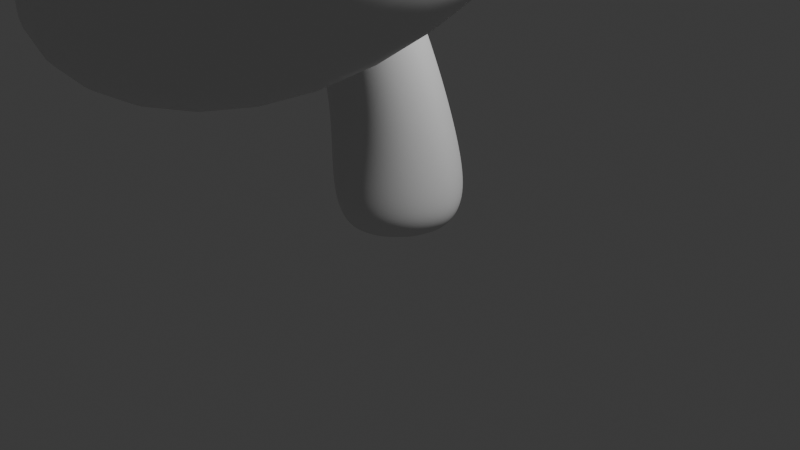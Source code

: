 # Source: scene_obj.blend  (saved by Blender 4.0.36; exported with 4.5.12 LTS)
import bpy
from mathutils import Matrix  # noqa: F401  (used for matrix-valued properties, if any)

bpy.ops.wm.read_factory_settings(use_empty=True)
scene = bpy.context.scene
scene.name = 'Scene'

# ---- collections
col_collection = bpy.data.collections.new('Collection'); scene.collection.children.link(col_collection)
col_mush_room = bpy.data.collections.new('mush_room'); scene.collection.children.link(col_mush_room)
col_dots = bpy.data.collections.new('dots'); col_mush_room.children.link(col_dots)

# ---- materials (node trees are filled in below, after node groups)
mat_material = bpy.data.materials.new('Material')
mat_material.alpha_threshold = 0.0
mat_material.use_transparent_shadow = False
mat_material.roughness = 0.5
mat_material.line_color = (0.0, 0.0, 0.0, 1.0)

# ---- material node trees
mat_material.use_nodes = True; mat_material.node_tree.nodes.clear()
_N = mat_material.node_tree.nodes; _L = mat_material.node_tree.links
n0 = _N.new('ShaderNodeOutputMaterial'); n0.name = 'Material Output'; n0.location = (300, 300)
n1 = _N.new('ShaderNodeBsdfPrincipled'); n1.name = 'Principled BSDF'; n1.location = (10, 300)
n1.inputs[3].default_value = 1.45
_L.new(n1.outputs[0], n0.inputs[0])
n0.is_active_output = True

# ---- world
world_world = bpy.data.worlds.new('World'); scene.world = world_world
world_world.use_nodes = True; world_world.node_tree.nodes.clear()
_N = world_world.node_tree.nodes; _L = world_world.node_tree.links
n0 = _N.new('ShaderNodeOutputWorld'); n0.name = 'World Output'; n0.location = (300, 300)
n1 = _N.new('ShaderNodeBackground'); n1.name = 'Background'; n1.location = (10, 300)
n1.inputs[0].default_value = (0.05088, 0.05088, 0.05088, 1.0)
_L.new(n1.outputs[0], n0.inputs[0])
n0.is_active_output = True
world_world.color = (0.05088, 0.05088, 0.05088)
world_world.use_sun_shadow = False
world_world.sun_shadow_jitter_overblur = 0.0

# ---- cameras
cam_camera = bpy.data.cameras.new('Camera')
cam_camera.clip_end = 100.0
cam_camera.ortho_scale = 7.314

# ---- lights
light_light = bpy.data.lights.new('Light', 'POINT')
light_light.transmission_factor = 0.0
light_light.use_soft_falloff = False
light_light.energy = 1000.0
light_light.shadow_soft_size = 0.1
light_light.shadow_maximum_resolution = 0.006
light_light.use_absolute_resolution = True

# ---- meshes
me_cube = bpy.data.meshes.new('Cube')
me_cube.from_pydata([(0.7198, 0.7198, 1.379), (0.9592, 0.9592, -0.1087), (0.7198, -0.7198, 1.379), (0.9592, -0.9592, -0.1087), (-0.7198, 0.7198, 1.379), (-0.9592, 0.9592, -0.1087), (-0.7198, -0.7198, 1.379), (-0.9592, -0.9592, -0.1087), (2.408, 2.408, -0.4253), (-2.408, -2.408, -0.4253), (2.408, -2.408, -0.4253), (-2.408, 2.408, -0.4253), (-1.406, -1.406, 0.1182), (1.406, 1.406, 0.1182), (1.406, -1.406, 0.1182), (-1.406, 1.406, 0.1182), (-1.964, 1.964, -1.0), (-1.964, -1.964, -1.0), (1.964, 1.964, -1.0), (1.964, -1.964, -1.0), (-1.495, 1.495, -1.0), (-1.495, -1.495, -1.0), (1.495, 1.495, -1.0), (1.495, -1.495, -1.0)], [], [(0, 4, 6, 2), (14, 2, 6, 12), (12, 6, 4, 15), (5, 1, 3, 7), (13, 0, 2, 14), (15, 4, 0, 13), (16, 11, 8, 18), (18, 8, 10, 19), (17, 9, 11, 16), (19, 10, 9, 17), (11, 15, 13, 8), (8, 13, 14, 10), (9, 12, 15, 11), (10, 14, 12, 9), (20, 21, 17, 16), (22, 20, 16, 18), (21, 23, 19, 17), (23, 22, 18, 19), (5, 7, 21, 20), (1, 5, 20, 22), (7, 3, 23, 21), (3, 1, 22, 23)])
me_cube.polygons.foreach_set('use_smooth', [True] * 22)
_uv = me_cube.uv_layers.new(name='UVMap')
_uv.uv.foreach_set('vector', [0.625, 0.5, 0.875, 0.5, 0.875, 0.75, 0.625, 0.75, 0.5197, 0.75, 0.625, 0.75, 0.625, 1.0, 0.5197, 1.0, 0.5197, 0.0, 0.625, 0.0, 0.625, 0.25, 0.5197, 0.25, 0.189, 0.564, 0.311, 0.564, 0.311, 0.686, 0.189, 0.686, 0.5197, 0.5, 0.625, 0.5, 0.625, 0.75, 0.5197, 0.75, 0.5197, 0.25, 0.625, 0.25, 0.625, 0.5, 0.5197, 0.5, 0.375, 0.25, 0.4528, 0.25, 0.4528, 0.5, 0.375, 0.5, 0.375, 0.5, 0.4528, 0.5, 0.4528, 0.75, 0.375, 0.75, 0.375, 0.0, 0.4528, 0.0, 0.4528, 0.25, 0.375, 0.25, 0.375, 0.75, 0.4528, 0.75, 0.4528, 1.0, 0.375, 1.0, 0.4528, 0.25, 0.5197, 0.25, 0.5197, 0.5, 0.4528, 0.5, 0.4528, 0.5, 0.5197, 0.5, 0.5197, 0.75, 0.4528, 0.75, 0.4528, 0.0, 0.5197, 0.0, 0.5197, 0.25, 0.4528, 0.25, 0.4528, 0.75, 0.5197, 0.75, 0.5197, 1.0, 0.4528, 1.0, 0.1549, 0.5299, 0.1549, 0.7201, 0.125, 0.75, 0.125, 0.5, 0.3451, 0.5299, 0.1549, 0.5299, 0.125, 0.5, 0.375, 0.5, 0.1549, 0.7201, 0.3451, 0.7201, 0.375, 0.75, 0.125, 0.75, 0.3451, 0.7201, 0.3451, 0.5299, 0.375, 0.5, 0.375, 0.75, 0.189, 0.564, 0.189, 0.686, 0.1549, 0.7201, 0.1549, 0.5299, 0.311, 0.564, 0.189, 0.564, 0.1549, 0.5299, 0.3451, 0.5299, 0.189, 0.686, 0.311, 0.686, 0.3451, 0.7201, 0.1549, 0.7201, 0.311, 0.686, 0.311, 0.564, 0.3451, 0.5299, 0.3451, 0.7201])
me_cube.materials.append(mat_material)
me_cube.use_mirror_vertex_groups = False
me_cube.update()
me_x = bpy.data.meshes.new('柱体')
me_x.from_pydata([(-2.161e-09, 0.3723, -0.04034), (-2.161e-09, 0.3723, 4.557), (0.1862, 0.3225, -0.04034), (0.1862, 0.3225, 4.557), (0.3225, 0.1862, -0.04034), (0.3225, 0.1862, 4.557), (0.3723, -2.058e-09, -0.04034), (0.3723, -2.058e-09, 4.557), (0.3225, -0.1862, -0.04034), (0.3225, -0.1862, 4.557), (0.1862, -0.3225, -0.04034), (0.1862, -0.3225, 4.557), (-2.161e-09, -0.3723, -0.04034), (-2.161e-09, -0.3723, 4.557), (-0.1862, -0.3225, -0.04034), (-0.1862, -0.3225, 4.557), (-0.3225, -0.1862, -0.04034), (-0.3225, -0.1862, 4.557), (-0.3723, -2.058e-09, -0.04034), (-0.3723, -2.058e-09, 4.557), (-0.3225, 0.1862, -0.04034), (-0.3225, 0.1862, 4.557), (-0.1862, 0.3225, -0.04034), (-0.1862, 0.3225, 4.557), (-2.161e-09, 0.3723, 4.286), (0.1862, 0.3225, 4.286), (0.3225, 0.1862, 4.286), (0.3723, -2.058e-09, 4.286), (0.3225, -0.1862, 4.286), (0.1862, -0.3225, 4.286), (-2.161e-09, -0.3723, 4.286), (-0.1862, -0.3225, 4.286), (-0.3225, -0.1862, 4.286), (-0.3723, -2.058e-09, 4.286), (-0.3225, 0.1862, 4.286), (-0.1862, 0.3225, 4.286), (0.3331, 0.7231, 0.1598), (0.6385, 0.4177, 0.1598), (0.8313, 0.04365, 0.161), (0.7086, -0.4141, 0.161), (0.3736, -0.7491, 0.161), (-0.08416, -0.8718, 0.161), (-0.3761, -0.616, 0.4616), (-0.6515, -0.3407, 0.4616), (-0.7523, 0.03547, 0.4616), (-0.5939, 0.3429, 0.4604), (-0.3429, 0.5939, 0.4604), (-0.08416, 0.8349, 0.1598), (-2.08e-09, 0.5356, 1.256), (0.2678, 0.4639, 1.256), (0.4639, 0.2678, 1.256), (0.5789, 0.02307, 1.257), (0.5014, -0.2664, 1.257), (0.2895, -0.4783, 1.257), (-2.143e-09, -0.5558, 1.257), (-0.2895, -0.4783, 1.257), (-0.5014, -0.2664, 1.257), (-0.5789, 0.02307, 1.257), (-0.4639, 0.2678, 1.256), (-0.2678, 0.4639, 1.256)], [], [(24, 1, 3, 25), (25, 3, 5, 26), (26, 5, 7, 27), (27, 7, 9, 28), (28, 9, 11, 29), (29, 11, 13, 30), (30, 13, 15, 31), (31, 15, 17, 32), (32, 17, 19, 33), (33, 19, 21, 34), (3, 1, 23, 21, 19, 17, 15, 13, 11, 9, 7, 5), (34, 21, 23, 35), (35, 23, 1, 24), (0, 2, 4, 6, 8, 10, 12, 14, 16, 18, 20, 22), (59, 35, 24, 48), (58, 34, 35, 59), (57, 33, 34, 58), (56, 32, 33, 57), (55, 31, 32, 56), (54, 30, 31, 55), (53, 29, 30, 54), (52, 28, 29, 53), (51, 27, 28, 52), (50, 26, 27, 51), (49, 25, 26, 50), (48, 24, 25, 49), (0, 47, 36, 2), (2, 36, 37, 4), (4, 37, 38, 6), (6, 38, 39, 8), (8, 39, 40, 10), (10, 40, 41, 12), (12, 41, 42, 14), (14, 42, 43, 16), (16, 43, 44, 18), (18, 44, 45, 20), (20, 45, 46, 22), (22, 46, 47, 0), (47, 48, 49, 36), (36, 49, 50, 37), (37, 50, 51, 38), (38, 51, 52, 39), (39, 52, 53, 40), (40, 53, 54, 41), (41, 54, 55, 42), (42, 55, 56, 43), (43, 56, 57, 44), (44, 57, 58, 45), (45, 58, 59, 46), (46, 59, 48, 47)])
_uv = me_x.uv_layers.new(name='UV 贴图')
_uv.uv.foreach_set('vector', [1.0, 0.9705, 1.0, 1.0, 0.9167, 1.0, 0.9167, 0.9705, 0.9167, 0.9705, 0.9167, 1.0, 0.8333, 1.0, 0.8333, 0.9705, 0.8333, 0.9705, 0.8333, 1.0, 0.75, 1.0, 0.75, 0.9705, 0.75, 0.9705, 0.75, 1.0, 0.6667, 1.0, 0.6667, 0.9705, 0.6667, 0.9705, 0.6667, 1.0, 0.5833, 1.0, 0.5833, 0.9705, 0.5833, 0.9705, 0.5833, 1.0, 0.5, 1.0, 0.5, 0.9705, 0.5, 0.9705, 0.5, 1.0, 0.4167, 1.0, 0.4167, 0.9705, 0.4167, 0.9705, 0.4167, 1.0, 0.3333, 1.0, 0.3333, 0.9705, 0.3333, 0.9705, 0.3333, 1.0, 0.25, 1.0, 0.25, 0.9705, 0.25, 0.9705, 0.25, 1.0, 0.1667, 1.0, 0.1667, 0.9705, 0.37, 0.4578, 0.25, 0.49, 0.13, 0.4578, 0.04215, 0.37, 0.01, 0.25, 0.04215, 0.13, 0.13, 0.04215, 0.25, 0.01, 0.37, 0.04215, 0.4578, 0.13, 0.49, 0.25, 0.4578, 0.37, 0.1667, 0.9705, 0.1667, 1.0, 0.08333, 1.0, 0.08333, 0.9705, 0.08333, 0.9705, 0.08333, 1.0, 7.451e-08, 1.0, 7.451e-08, 0.9705, 0.75, 0.49, 0.87, 0.4578, 0.9578, 0.37, 0.99, 0.25, 0.9578, 0.13, 0.87, 0.04215, 0.75, 0.01, 0.63, 0.04215, 0.5422, 0.13, 0.51, 0.25, 0.5422, 0.37, 0.63, 0.4578, 0.08333, 0.6502, 0.08333, 0.9705, 7.451e-08, 0.9705, 7.451e-08, 0.6502, 0.1667, 0.6502, 0.1667, 0.9705, 0.08333, 0.9705, 0.08333, 0.6502, 0.25, 0.6502, 0.25, 0.9705, 0.1667, 0.9705, 0.1667, 0.6502, 0.3333, 0.6502, 0.3333, 0.9705, 0.25, 0.9705, 0.25, 0.6502, 0.4167, 0.6502, 0.4167, 0.9705, 0.3333, 0.9705, 0.3333, 0.6502, 0.5, 0.6502, 0.5, 0.9705, 0.4167, 0.9705, 0.4167, 0.6502, 0.5833, 0.6502, 0.5833, 0.9705, 0.5, 0.9705, 0.5, 0.6502, 0.6667, 0.6502, 0.6667, 0.9705, 0.5833, 0.9705, 0.5833, 0.6502, 0.75, 0.6502, 0.75, 0.9705, 0.6667, 0.9705, 0.6667, 0.6502, 0.8333, 0.6502, 0.8333, 0.9705, 0.75, 0.9705, 0.75, 0.6502, 0.9167, 0.6502, 0.9167, 0.9705, 0.8333, 0.9705, 0.8333, 0.6502, 1.0, 0.6502, 1.0, 0.9705, 0.9167, 0.9705, 0.9167, 0.6502, 1.0, 0.5, 1.0, 0.5317, 0.9167, 0.5317, 0.9167, 0.5, 0.9167, 0.5, 0.9167, 0.5317, 0.8333, 0.5317, 0.8333, 0.5, 0.8333, 0.5, 0.8333, 0.5317, 0.75, 0.5317, 0.75, 0.5, 0.75, 0.5, 0.75, 0.5317, 0.6667, 0.5317, 0.6667, 0.5, 0.6667, 0.5, 0.6667, 0.5317, 0.5833, 0.5317, 0.5833, 0.5, 0.5833, 0.5, 0.5833, 0.5317, 0.5, 0.5317, 0.5, 0.5, 0.5, 0.5, 0.5, 0.5317, 0.4167, 0.5317, 0.4167, 0.5, 0.4167, 0.5, 0.4167, 0.5317, 0.3333, 0.5317, 0.3333, 0.5, 0.3333, 0.5, 0.3333, 0.5317, 0.25, 0.5317, 0.25, 0.5, 0.25, 0.5, 0.25, 0.5317, 0.1667, 0.5317, 0.1667, 0.5, 0.1667, 0.5, 0.1667, 0.5317, 0.08333, 0.5317, 0.08333, 0.5, 0.08333, 0.5, 0.08333, 0.5317, 7.451e-08, 0.5317, 7.451e-08, 0.5, 1.0, 0.5317, 1.0, 0.6502, 0.9167, 0.6502, 0.9167, 0.5317, 0.9167, 0.5317, 0.9167, 0.6502, 0.8333, 0.6502, 0.8333, 0.5317, 0.8333, 0.5317, 0.8333, 0.6502, 0.75, 0.6502, 0.75, 0.5317, 0.75, 0.5317, 0.75, 0.6502, 0.6667, 0.6502, 0.6667, 0.5317, 0.6667, 0.5317, 0.6667, 0.6502, 0.5833, 0.6502, 0.5833, 0.5317, 0.5833, 0.5317, 0.5833, 0.6502, 0.5, 0.6502, 0.5, 0.5317, 0.5, 0.5317, 0.5, 0.6502, 0.4167, 0.6502, 0.4167, 0.5317, 0.4167, 0.5317, 0.4167, 0.6502, 0.3333, 0.6502, 0.3333, 0.5317, 0.3333, 0.5317, 0.3333, 0.6502, 0.25, 0.6502, 0.25, 0.5317, 0.25, 0.5317, 0.25, 0.6502, 0.1667, 0.6502, 0.1667, 0.5317, 0.1667, 0.5317, 0.1667, 0.6502, 0.08333, 0.6502, 0.08333, 0.5317, 0.08333, 0.5317, 0.08333, 0.6502, 7.451e-08, 0.6502, 7.451e-08, 0.5317])
me_x.update()
me_001 = bpy.data.meshes.new('立方体.001')
me_001.from_pydata([(-0.301, -0.301, -0.1079), (-0.3621, -0.3621, 0.2748), (-0.301, 0.301, -0.1079), (-0.3621, 0.3621, 0.2748), (0.301, -0.301, -0.1079), (0.3621, -0.3621, 0.2748), (0.301, 0.301, -0.1079), (0.3621, 0.3621, 0.2748), (-0.5766, -0.5766, -0.03845), (-0.5766, 0.5766, -0.03845), (0.5766, 0.5766, -0.03845), (0.5766, -0.5766, -0.03845), (-0.4923, 0.4923, -0.1285), (-0.4923, -0.4923, -0.1285), (0.4923, 0.4923, -0.1285), (0.4923, -0.4923, -0.1285)], [], [(8, 1, 3, 9), (9, 3, 7, 10), (10, 7, 5, 11), (11, 5, 1, 8), (2, 6, 4, 0), (7, 3, 1, 5), (15, 11, 8, 13), (14, 10, 11, 15), (12, 9, 10, 14), (13, 8, 9, 12), (2, 0, 13, 12), (6, 2, 12, 14), (4, 6, 14, 15), (0, 4, 15, 13)])
me_001.polygons.foreach_set('use_smooth', [True] * 14)
_uv = me_001.uv_layers.new(name='UV 贴图')
_uv.uv.foreach_set('vector', [0.4375, 0.0, 0.625, 0.0, 0.625, 0.25, 0.4375, 0.25, 0.4375, 0.25, 0.625, 0.25, 0.625, 0.5, 0.4375, 0.5, 0.4375, 0.5, 0.625, 0.5, 0.625, 0.75, 0.4375, 0.75, 0.4375, 0.75, 0.625, 0.75, 0.625, 1.0, 0.4375, 1.0, 0.1736, 0.5486, 0.3264, 0.5486, 0.3264, 0.7014, 0.1736, 0.7014, 0.625, 0.5, 0.875, 0.5, 0.875, 0.75, 0.625, 0.75, 0.375, 0.75, 0.4375, 0.75, 0.4375, 1.0, 0.375, 1.0, 0.375, 0.5, 0.4375, 0.5, 0.4375, 0.75, 0.375, 0.75, 0.375, 0.25, 0.4375, 0.25, 0.4375, 0.5, 0.375, 0.5, 0.375, 0.0, 0.4375, 0.0, 0.4375, 0.25, 0.375, 0.25, 0.1736, 0.5486, 0.1736, 0.7014, 0.125, 0.75, 0.125, 0.5, 0.3264, 0.5486, 0.1736, 0.5486, 0.125, 0.5, 0.375, 0.5, 0.3264, 0.7014, 0.3264, 0.5486, 0.375, 0.5, 0.375, 0.75, 0.1736, 0.7014, 0.3264, 0.7014, 0.375, 0.75, 0.125, 0.75])
me_001.update()
me_002 = bpy.data.meshes.new('立方体.002')
me_002.from_pydata([(-0.3496, -0.3496, -0.1253), (-0.4206, -0.4206, 0.3192), (-0.3496, 0.3496, -0.1253), (-0.4206, 0.4206, 0.3192), (0.3496, -0.3496, -0.1253), (0.4206, -0.4206, 0.3192), (0.3496, 0.3496, -0.1253), (0.4206, 0.4206, 0.3192), (-0.6698, -0.6698, -0.04465), (-0.6698, 0.6698, -0.04465), (0.6698, 0.6698, -0.04465), (0.6698, -0.6698, -0.04465), (-0.5718, 0.5718, -0.1492), (-0.5718, -0.5718, -0.1492), (0.5718, 0.5718, -0.1492), (0.5718, -0.5718, -0.1492)], [], [(8, 1, 3, 9), (9, 3, 7, 10), (10, 7, 5, 11), (11, 5, 1, 8), (2, 6, 4, 0), (7, 3, 1, 5), (15, 11, 8, 13), (14, 10, 11, 15), (12, 9, 10, 14), (13, 8, 9, 12), (2, 0, 13, 12), (6, 2, 12, 14), (4, 6, 14, 15), (0, 4, 15, 13)])
me_002.polygons.foreach_set('use_smooth', [True] * 14)
_uv = me_002.uv_layers.new(name='UV 贴图')
_uv.uv.foreach_set('vector', [0.4375, 0.0, 0.625, 0.0, 0.625, 0.25, 0.4375, 0.25, 0.4375, 0.25, 0.625, 0.25, 0.625, 0.5, 0.4375, 0.5, 0.4375, 0.5, 0.625, 0.5, 0.625, 0.75, 0.4375, 0.75, 0.4375, 0.75, 0.625, 0.75, 0.625, 1.0, 0.4375, 1.0, 0.1736, 0.5486, 0.3264, 0.5486, 0.3264, 0.7014, 0.1736, 0.7014, 0.625, 0.5, 0.875, 0.5, 0.875, 0.75, 0.625, 0.75, 0.375, 0.75, 0.4375, 0.75, 0.4375, 1.0, 0.375, 1.0, 0.375, 0.5, 0.4375, 0.5, 0.4375, 0.75, 0.375, 0.75, 0.375, 0.25, 0.4375, 0.25, 0.4375, 0.5, 0.375, 0.5, 0.375, 0.0, 0.4375, 0.0, 0.4375, 0.25, 0.375, 0.25, 0.1736, 0.5486, 0.1736, 0.7014, 0.125, 0.75, 0.125, 0.5, 0.3264, 0.5486, 0.1736, 0.5486, 0.125, 0.5, 0.375, 0.5, 0.3264, 0.7014, 0.3264, 0.5486, 0.375, 0.5, 0.375, 0.75, 0.1736, 0.7014, 0.3264, 0.7014, 0.375, 0.75, 0.125, 0.75])
me_002.update()
me_003 = bpy.data.meshes.new('立方体.003')
me_003.from_pydata([(-0.2059, -0.2059, -0.07381), (-0.2477, -0.2477, 0.188), (-0.2059, 0.2059, -0.07381), (-0.2477, 0.2477, 0.188), (0.2059, -0.2059, -0.07381), (0.2477, -0.2477, 0.188), (0.2059, 0.2059, -0.07381), (0.2477, 0.2477, 0.188), (-0.3945, -0.3945, -0.0263), (-0.3945, 0.3945, -0.0263), (0.3945, 0.3945, -0.0263), (0.3945, -0.3945, -0.0263), (-0.3368, 0.3368, -0.08791), (-0.3368, -0.3368, -0.08791), (0.3368, 0.3368, -0.08791), (0.3368, -0.3368, -0.08791)], [], [(8, 1, 3, 9), (9, 3, 7, 10), (10, 7, 5, 11), (11, 5, 1, 8), (2, 6, 4, 0), (7, 3, 1, 5), (15, 11, 8, 13), (14, 10, 11, 15), (12, 9, 10, 14), (13, 8, 9, 12), (2, 0, 13, 12), (6, 2, 12, 14), (4, 6, 14, 15), (0, 4, 15, 13)])
me_003.polygons.foreach_set('use_smooth', [True] * 14)
_uv = me_003.uv_layers.new(name='UV 贴图')
_uv.uv.foreach_set('vector', [0.4375, 0.0, 0.625, 0.0, 0.625, 0.25, 0.4375, 0.25, 0.4375, 0.25, 0.625, 0.25, 0.625, 0.5, 0.4375, 0.5, 0.4375, 0.5, 0.625, 0.5, 0.625, 0.75, 0.4375, 0.75, 0.4375, 0.75, 0.625, 0.75, 0.625, 1.0, 0.4375, 1.0, 0.1736, 0.5486, 0.3264, 0.5486, 0.3264, 0.7014, 0.1736, 0.7014, 0.625, 0.5, 0.875, 0.5, 0.875, 0.75, 0.625, 0.75, 0.375, 0.75, 0.4375, 0.75, 0.4375, 1.0, 0.375, 1.0, 0.375, 0.5, 0.4375, 0.5, 0.4375, 0.75, 0.375, 0.75, 0.375, 0.25, 0.4375, 0.25, 0.4375, 0.5, 0.375, 0.5, 0.375, 0.0, 0.4375, 0.0, 0.4375, 0.25, 0.375, 0.25, 0.1736, 0.5486, 0.1736, 0.7014, 0.125, 0.75, 0.125, 0.5, 0.3264, 0.5486, 0.1736, 0.5486, 0.125, 0.5, 0.375, 0.5, 0.3264, 0.7014, 0.3264, 0.5486, 0.375, 0.5, 0.375, 0.75, 0.1736, 0.7014, 0.3264, 0.7014, 0.375, 0.75, 0.125, 0.75])
me_003.update()
me_004 = bpy.data.meshes.new('立方体.004')
me_004.from_pydata([(-0.1896, -0.1896, -0.06796), (-0.2281, -0.2281, 0.1731), (-0.1896, 0.1896, -0.06796), (-0.2281, 0.2281, 0.1731), (0.1896, -0.1896, -0.06796), (0.2281, -0.2281, 0.1731), (0.1896, 0.1896, -0.06796), (0.2281, 0.2281, 0.1731), (-0.3633, -0.3633, -0.02422), (-0.3633, 0.3633, -0.02422), (0.3633, 0.3633, -0.02422), (0.3633, -0.3633, -0.02422), (-0.3101, 0.3101, -0.08094), (-0.3101, -0.3101, -0.08094), (0.3101, 0.3101, -0.08094), (0.3101, -0.3101, -0.08094)], [], [(8, 1, 3, 9), (9, 3, 7, 10), (10, 7, 5, 11), (11, 5, 1, 8), (2, 6, 4, 0), (7, 3, 1, 5), (15, 11, 8, 13), (14, 10, 11, 15), (12, 9, 10, 14), (13, 8, 9, 12), (2, 0, 13, 12), (6, 2, 12, 14), (4, 6, 14, 15), (0, 4, 15, 13)])
me_004.polygons.foreach_set('use_smooth', [True] * 14)
_uv = me_004.uv_layers.new(name='UV 贴图')
_uv.uv.foreach_set('vector', [0.4375, 0.0, 0.625, 0.0, 0.625, 0.25, 0.4375, 0.25, 0.4375, 0.25, 0.625, 0.25, 0.625, 0.5, 0.4375, 0.5, 0.4375, 0.5, 0.625, 0.5, 0.625, 0.75, 0.4375, 0.75, 0.4375, 0.75, 0.625, 0.75, 0.625, 1.0, 0.4375, 1.0, 0.1736, 0.5486, 0.3264, 0.5486, 0.3264, 0.7014, 0.1736, 0.7014, 0.625, 0.5, 0.875, 0.5, 0.875, 0.75, 0.625, 0.75, 0.375, 0.75, 0.4375, 0.75, 0.4375, 1.0, 0.375, 1.0, 0.375, 0.5, 0.4375, 0.5, 0.4375, 0.75, 0.375, 0.75, 0.375, 0.25, 0.4375, 0.25, 0.4375, 0.5, 0.375, 0.5, 0.375, 0.0, 0.4375, 0.0, 0.4375, 0.25, 0.375, 0.25, 0.1736, 0.5486, 0.1736, 0.7014, 0.125, 0.75, 0.125, 0.5, 0.3264, 0.5486, 0.1736, 0.5486, 0.125, 0.5, 0.375, 0.5, 0.3264, 0.7014, 0.3264, 0.5486, 0.375, 0.5, 0.375, 0.75, 0.1736, 0.7014, 0.3264, 0.7014, 0.375, 0.75, 0.125, 0.75])
me_004.update()
me_x_1 = bpy.data.meshes.new('立方体')
me_x_1.from_pydata([(-0.2779, -0.2779, -0.0996), (-0.3343, -0.3343, 0.2537), (-0.2779, 0.2779, -0.0996), (-0.3343, 0.3343, 0.2537), (0.2779, -0.2779, -0.0996), (0.3343, -0.3343, 0.2537), (0.2779, 0.2779, -0.0996), (0.3343, 0.3343, 0.2537), (-0.5324, -0.5324, -0.0355), (-0.5324, 0.5324, -0.0355), (0.5324, 0.5324, -0.0355), (0.5324, -0.5324, -0.0355), (-0.4545, 0.4545, -0.1186), (-0.4545, -0.4545, -0.1186), (0.4545, 0.4545, -0.1186), (0.4545, -0.4545, -0.1186)], [], [(8, 1, 3, 9), (9, 3, 7, 10), (10, 7, 5, 11), (11, 5, 1, 8), (2, 6, 4, 0), (7, 3, 1, 5), (15, 11, 8, 13), (14, 10, 11, 15), (12, 9, 10, 14), (13, 8, 9, 12), (2, 0, 13, 12), (6, 2, 12, 14), (4, 6, 14, 15), (0, 4, 15, 13)])
me_x_1.polygons.foreach_set('use_smooth', [True] * 14)
_uv = me_x_1.uv_layers.new(name='UV 贴图')
_uv.uv.foreach_set('vector', [0.4375, 0.0, 0.625, 0.0, 0.625, 0.25, 0.4375, 0.25, 0.4375, 0.25, 0.625, 0.25, 0.625, 0.5, 0.4375, 0.5, 0.4375, 0.5, 0.625, 0.5, 0.625, 0.75, 0.4375, 0.75, 0.4375, 0.75, 0.625, 0.75, 0.625, 1.0, 0.4375, 1.0, 0.1736, 0.5486, 0.3264, 0.5486, 0.3264, 0.7014, 0.1736, 0.7014, 0.625, 0.5, 0.875, 0.5, 0.875, 0.75, 0.625, 0.75, 0.375, 0.75, 0.4375, 0.75, 0.4375, 1.0, 0.375, 1.0, 0.375, 0.5, 0.4375, 0.5, 0.4375, 0.75, 0.375, 0.75, 0.375, 0.25, 0.4375, 0.25, 0.4375, 0.5, 0.375, 0.5, 0.375, 0.0, 0.4375, 0.0, 0.4375, 0.25, 0.375, 0.25, 0.1736, 0.5486, 0.1736, 0.7014, 0.125, 0.75, 0.125, 0.5, 0.3264, 0.5486, 0.1736, 0.5486, 0.125, 0.5, 0.375, 0.5, 0.3264, 0.7014, 0.3264, 0.5486, 0.375, 0.5, 0.375, 0.75, 0.1736, 0.7014, 0.3264, 0.7014, 0.375, 0.75, 0.125, 0.75])
me_x_1.update()

# ---- objects
ob_light = bpy.data.objects.new('Light', light_light)
ob_camera = bpy.data.objects.new('Camera', cam_camera)
ob_mushroom = bpy.data.objects.new('mushroom', me_cube)
ob_mushroom_stem = bpy.data.objects.new('mushroom stem', me_x)
ob_mushroom_dot_001 = bpy.data.objects.new('mushroom dot.001', me_001)
ob_mushroom_dot_002 = bpy.data.objects.new('mushroom dot.002', me_002)
ob_mushroom_dot_003 = bpy.data.objects.new('mushroom dot.003', me_003)
ob_mushroom_dot_004 = bpy.data.objects.new('mushroom dot.004', me_004)
ob_mushroom_dot = bpy.data.objects.new('mushroom dot', me_x_1)

# ---- transforms, parenting, visibility, modifiers, constraints
ob_light.location = (4.076, 1.005, 5.904)
ob_light.rotation_euler = (0.6503, 0.05522, 1.866)
ob_light.lock_rotations_4d = False
ob_light.empty_display_type = 'ARROWS'
ob_light.color = (0.0, 0.0, 0.0, 0.0)
ob_light.lineart.crease_threshold = 0.0
ob_camera.location = (7.359, -6.926, 4.958)
ob_camera.rotation_euler = (1.109, 0.0, 0.8149)
ob_camera.lock_rotations_4d = False
ob_camera.empty_display_type = 'ARROWS'
ob_camera.color = (0.0, 0.0, 0.0, 0.0)
ob_camera.display_type = 'WIRE'
ob_camera.lineart.crease_threshold = 0.0
ob_mushroom.location = (0.0, -1.506, 4.197)
ob_mushroom.rotation_euler = (0.5523, -0.0, 0.0)
ob_mushroom.scale = (1.262, 1.262, 1.262)
ob_mushroom.lock_rotations_4d = False
ob_mushroom.empty_display_type = 'ARROWS'
ob_mushroom.lineart.crease_threshold = 0.0
_m = ob_mushroom.modifiers.new('细分', 'SUBSURF')
_m.render_levels = 3
ob_mushroom_stem.parent = ob_mushroom
ob_mushroom_stem.matrix_parent_inverse = Matrix(((0.7921, -0.0, 0.0, -0.0), (-0.0, 0.6743, 0.4156, -0.7285), (-0.0, -0.4156, 0.6743, -3.456), (0.0, 0.0, -0.0, 1.0)))
ob_mushroom_stem.location = (0.0, 0.0, 0.0)
_m = ob_mushroom_stem.modifiers.new('细分', 'SUBSURF')
_m.levels = 5
_m.render_levels = 5
_m = ob_mushroom_stem.modifiers.new('简易形变', 'SIMPLE_DEFORM')
_m.deform_method = 'BEND'
_m.factor = -0.7854
_m.angle = -0.7854
ob_mushroom_dot_001.location = (-1.203, -2.652, 4.004)
ob_mushroom_dot_001.rotation_euler = (1.207, 0.6149, -0.904)
_m = ob_mushroom_dot_001.modifiers.new('细分', 'SUBSURF')
_m.levels = 3
ob_mushroom_dot_002.location = (0.1528, -0.4151, 5.394)
ob_mushroom_dot_002.rotation_euler = (-0.01439, -0.3461, -1.722)
_m = ob_mushroom_dot_002.modifiers.new('细分', 'SUBSURF')
_m.levels = 3
ob_mushroom_dot_003.location = (0.7411, -3.013, 3.493)
ob_mushroom_dot_003.rotation_euler = (-0.6271, 1.28, -1.886)
_m = ob_mushroom_dot_003.modifiers.new('细分', 'SUBSURF')
_m.levels = 3
ob_mushroom_dot_004.location = (-1.743, -0.9331, 4.678)
ob_mushroom_dot_004.rotation_euler = (0.7042, 0.3987, -1.679)
_m = ob_mushroom_dot_004.modifiers.new('细分', 'SUBSURF')
_m.levels = 3
ob_mushroom_dot.location = (1.409, -1.718, 4.828)
ob_mushroom_dot.rotation_euler = (0.3463, 0.9713, 0.1163)
_m = ob_mushroom_dot.modifiers.new('细分', 'SUBSURF')
_m.levels = 3

# ---- collection membership
col_collection.objects.link(ob_light)
col_collection.objects.link(ob_camera)
col_mush_room.objects.link(ob_mushroom)
col_mush_room.objects.link(ob_mushroom_stem)
col_dots.objects.link(ob_mushroom_dot_001)
col_dots.objects.link(ob_mushroom_dot_002)
col_dots.objects.link(ob_mushroom_dot_003)
col_dots.objects.link(ob_mushroom_dot_004)
col_dots.objects.link(ob_mushroom_dot)

# ---- scene / render settings (as saved in the file)
scene.camera = ob_camera
scene.frame_start = 1; scene.frame_end = 250; scene.frame_set(1)
scene.render.engine = 'BLENDER_EEVEE_NEXT'
scene.cycles.sampling_pattern = 'TABULATED_SOBOL'
bpy.context.view_layer.update()

